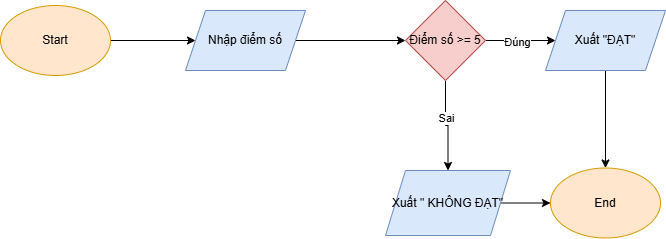

The diagram above was exported from draw.io. Its source (the exported page's mxGraphModel, read from the mxfile embedded in the PNG):
<mxGraphModel dx="872" dy="507" grid="1" gridSize="10" guides="1" tooltips="1" connect="1" arrows="1" fold="1" page="1" pageScale="1" pageWidth="827" pageHeight="1169" math="0" shadow="0">
  <root>
    <mxCell id="0" />
    <mxCell id="1" parent="0" />
    <mxCell id="nng28gJfj2EwvWyaf6BD-3" value="" style="edgeStyle=orthogonalEdgeStyle;rounded=0;orthogonalLoop=1;jettySize=auto;html=1;" edge="1" parent="1" source="nng28gJfj2EwvWyaf6BD-1" target="nng28gJfj2EwvWyaf6BD-2">
      <mxGeometry relative="1" as="geometry" />
    </mxCell>
    <mxCell id="nng28gJfj2EwvWyaf6BD-1" value="Start" style="ellipse;whiteSpace=wrap;html=1;fillColor=#ffe6cc;strokeColor=#d79b00;" vertex="1" parent="1">
      <mxGeometry x="20" y="30" width="110" height="70" as="geometry" />
    </mxCell>
    <mxCell id="nng28gJfj2EwvWyaf6BD-7" value="" style="edgeStyle=orthogonalEdgeStyle;rounded=0;orthogonalLoop=1;jettySize=auto;html=1;" edge="1" parent="1" source="nng28gJfj2EwvWyaf6BD-2" target="nng28gJfj2EwvWyaf6BD-6">
      <mxGeometry relative="1" as="geometry" />
    </mxCell>
    <mxCell id="nng28gJfj2EwvWyaf6BD-2" value="Nhập điểm số" style="shape=parallelogram;perimeter=parallelogramPerimeter;whiteSpace=wrap;html=1;fixedSize=1;fillColor=#dae8fc;strokeColor=#6c8ebf;" vertex="1" parent="1">
      <mxGeometry x="205" y="35" width="120" height="60" as="geometry" />
    </mxCell>
    <mxCell id="nng28gJfj2EwvWyaf6BD-9" value="" style="edgeStyle=orthogonalEdgeStyle;rounded=0;orthogonalLoop=1;jettySize=auto;html=1;" edge="1" parent="1" source="nng28gJfj2EwvWyaf6BD-6" target="nng28gJfj2EwvWyaf6BD-8">
      <mxGeometry relative="1" as="geometry" />
    </mxCell>
    <mxCell id="nng28gJfj2EwvWyaf6BD-12" value="Đúng" style="edgeLabel;html=1;align=center;verticalAlign=middle;resizable=0;points=[];" vertex="1" connectable="0" parent="nng28gJfj2EwvWyaf6BD-9">
      <mxGeometry x="-0.1143" y="-1" relative="1" as="geometry">
        <mxPoint as="offset" />
      </mxGeometry>
    </mxCell>
    <mxCell id="nng28gJfj2EwvWyaf6BD-11" value="" style="edgeStyle=orthogonalEdgeStyle;rounded=0;orthogonalLoop=1;jettySize=auto;html=1;" edge="1" parent="1" source="nng28gJfj2EwvWyaf6BD-6" target="nng28gJfj2EwvWyaf6BD-10">
      <mxGeometry relative="1" as="geometry" />
    </mxCell>
    <mxCell id="nng28gJfj2EwvWyaf6BD-13" value="Sai" style="edgeLabel;html=1;align=center;verticalAlign=middle;resizable=0;points=[];" vertex="1" connectable="0" parent="nng28gJfj2EwvWyaf6BD-11">
      <mxGeometry x="-0.2" relative="1" as="geometry">
        <mxPoint as="offset" />
      </mxGeometry>
    </mxCell>
    <mxCell id="nng28gJfj2EwvWyaf6BD-6" value="Điểm số &amp;gt;= 5" style="rhombus;whiteSpace=wrap;html=1;fillColor=#f8cecc;strokeColor=#b85450;" vertex="1" parent="1">
      <mxGeometry x="425" y="25" width="80" height="80" as="geometry" />
    </mxCell>
    <mxCell id="nng28gJfj2EwvWyaf6BD-15" value="" style="edgeStyle=orthogonalEdgeStyle;rounded=0;orthogonalLoop=1;jettySize=auto;html=1;" edge="1" parent="1" source="nng28gJfj2EwvWyaf6BD-8" target="nng28gJfj2EwvWyaf6BD-14">
      <mxGeometry relative="1" as="geometry" />
    </mxCell>
    <mxCell id="nng28gJfj2EwvWyaf6BD-8" value="Xuất &quot;ĐẠT&quot;" style="shape=parallelogram;perimeter=parallelogramPerimeter;whiteSpace=wrap;html=1;fixedSize=1;fillColor=#dae8fc;strokeColor=#6c8ebf;" vertex="1" parent="1">
      <mxGeometry x="565" y="35" width="120" height="60" as="geometry" />
    </mxCell>
    <mxCell id="nng28gJfj2EwvWyaf6BD-16" value="" style="edgeStyle=orthogonalEdgeStyle;rounded=0;orthogonalLoop=1;jettySize=auto;html=1;" edge="1" parent="1" source="nng28gJfj2EwvWyaf6BD-10" target="nng28gJfj2EwvWyaf6BD-14">
      <mxGeometry relative="1" as="geometry" />
    </mxCell>
    <mxCell id="nng28gJfj2EwvWyaf6BD-10" value="Xuất &quot; KHÔNG ĐẠT&quot;" style="shape=parallelogram;perimeter=parallelogramPerimeter;whiteSpace=wrap;html=1;fixedSize=1;fillColor=#dae8fc;strokeColor=#6c8ebf;" vertex="1" parent="1">
      <mxGeometry x="405" y="195" width="125" height="65" as="geometry" />
    </mxCell>
    <mxCell id="nng28gJfj2EwvWyaf6BD-14" value="End" style="ellipse;whiteSpace=wrap;html=1;fillColor=#ffe6cc;strokeColor=#d79b00;" vertex="1" parent="1">
      <mxGeometry x="570" y="192.5" width="110" height="70" as="geometry" />
    </mxCell>
  </root>
</mxGraphModel>